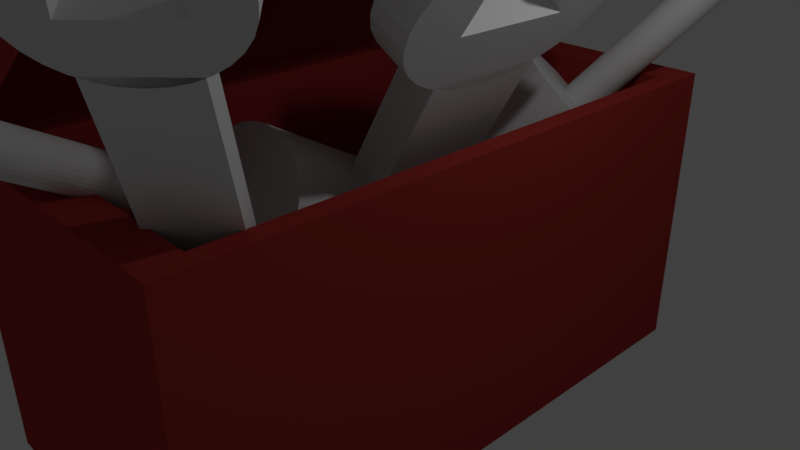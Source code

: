 # Source: repairkit.blend  (saved by Blender 2.79.0; exported with 4.5.12 LTS)
import bpy
from mathutils import Matrix  # noqa: F401  (used for matrix-valued properties, if any)

bpy.ops.wm.read_factory_settings(use_empty=True)
scene = bpy.context.scene
scene.name = 'Scene'

# ---- collections
col_collection_1 = bpy.data.collections.new('Collection 1'); scene.collection.children.link(col_collection_1)

# ---- materials (node trees are filled in below, after node groups)
mat_material_001 = bpy.data.materials.new('Material.001')
mat_material_001.alpha_threshold = 0.0
mat_material_001.use_transparent_shadow = False
mat_material_001.roughness = 0.5
mat_material_001.line_color = (0.0, 0.0, 0.0, 1.0)
mat_material_002 = bpy.data.materials.new('Material.002')
mat_material_002.alpha_threshold = 0.0
mat_material_002.use_transparent_shadow = False
mat_material_002.diffuse_color = (0.4, 0.04, 0.035, 1.0)
mat_material_002.roughness = 0.5
mat_material = bpy.data.materials.new('Material')
mat_material.alpha_threshold = 0.0
mat_material.use_transparent_shadow = False
mat_material.diffuse_color = (0.4, 0.04034, 0.03484, 1.0)
mat_material.roughness = 0.5
mat_material.line_color = (0.0, 0.0, 0.0, 1.0)

# ---- material node trees

# ---- world
world_world = bpy.data.worlds.new('World'); scene.world = world_world
world_world.color = (0.05088, 0.05088, 0.05088)
world_world.use_sun_shadow = False
world_world.sun_shadow_jitter_overblur = 0.0
world_world.cycles.sampling_method = 'MANUAL'

# ---- cameras
cam_camera = bpy.data.cameras.new('Camera')
cam_camera.clip_end = 100.0
cam_camera.lens = 35.0
cam_camera.sensor_width = 32.0
cam_camera.sensor_height = 18.0
cam_camera.ortho_scale = 7.314
cam_camera.dof.focus_distance = 0.0
cam_camera.dof.aperture_fstop = 128.0

# ---- lights
light_lamp = bpy.data.lights.new('Lamp', 'POINT')
light_lamp.transmission_factor = 0.0
light_lamp.cutoff_distance = 30.0
light_lamp.energy = 100.0
light_lamp.shadow_buffer_clip_start = 1.001
light_lamp.shadow_soft_size = 0.1
light_lamp.shadow_maximum_resolution = 0.006
light_lamp.use_absolute_resolution = True

# ---- meshes
me_cube_003 = bpy.data.meshes.new('Cube.003')
me_cube_003.from_pydata([(-1.0, -1.0, -1.0), (-1.0, -1.0, 1.0), (-1.0, 1.0, -1.0), (-1.0, 1.0, 1.0), (1.0, -1.0, -1.0), (1.0, -1.0, 1.0), (1.0, 1.0, -1.0), (1.0, 1.0, 1.0), (0.0, 1.111, -3.655), (0.0, 1.111, 0.3445), (1.561, 1.09, -3.655), (1.561, 1.09, 0.3445), (3.061, 1.027, -3.655), (3.061, 1.027, 0.3445), (4.445, 0.9239, -3.655), (4.445, 0.9239, 0.3445), (5.657, 0.7857, -3.655), (5.657, 0.7857, 0.3445), (6.652, 0.6173, -3.655), (6.652, 0.6173, 0.3445), (7.391, 0.4252, -3.655), (7.391, 0.4252, 0.3445), (7.846, 0.2168, -3.655), (7.846, 0.2168, 0.3445), (8.0, 8.389e-08, -3.655), (8.0, 8.389e-08, 0.3445), (7.846, -0.2168, -3.655), (7.846, -0.2168, 0.3445), (7.391, -0.4252, -3.655), (7.391, -0.4252, 0.3445), (6.652, -0.6173, -3.655), (6.652, -0.6173, 0.3445), (5.657, -0.7857, -3.655), (5.657, -0.7857, 0.3445), (4.445, -0.9239, -3.655), (4.445, -0.9239, 0.3445), (3.061, -1.027, -3.655), (3.061, -1.027, 0.3445), (1.561, -1.09, -3.655), (1.561, -1.09, 0.3445), (-2.607e-06, -1.111, -3.655), (-2.607e-06, -1.111, 0.3445), (-1.561, -1.09, -3.655), (-1.561, -1.09, 0.3445), (-3.061, -1.027, -3.655), (-3.061, -1.027, 0.3445), (-4.445, -0.9239, -3.655), (-4.445, -0.9239, 0.3445), (-5.657, -0.7857, -3.655), (-5.657, -0.7857, 0.3445), (-6.652, -0.6173, -3.655), (-6.652, -0.6173, 0.3445), (-7.391, -0.4252, -3.655), (-7.391, -0.4252, 0.3445), (-7.846, -0.2168, -3.655), (-7.846, -0.2168, 0.3445), (-8.0, 1.073e-06, -3.655), (-8.0, 1.073e-06, 0.3445), (-7.846, 0.2168, -3.655), (-7.846, 0.2168, 0.3445), (-7.391, 0.4252, -3.655), (-7.391, 0.4252, 0.3445), (-6.652, 0.6173, -3.655), (-6.652, 0.6173, 0.3445), (-5.657, 0.7857, -3.655), (-5.657, 0.7857, 0.3445), (-4.445, 0.9239, -3.655), (-4.445, 0.9239, 0.3445), (-3.061, 1.027, -3.655), (-3.061, 1.027, 0.3445), (-1.561, 1.09, -3.655), (-1.561, 1.09, 0.3445), (0.0, 4.444, -7.452), (0.0, 4.444, -3.452), (6.243, 4.359, -7.452), (6.243, 4.359, -3.452), (12.25, 4.106, -7.452), (12.25, 4.106, -3.452), (17.78, 3.695, -7.452), (17.78, 3.695, -3.452), (22.63, 3.143, -7.452), (22.63, 3.143, -3.452), (26.61, 2.469, -7.452), (26.61, 2.469, -3.452), (29.56, 1.701, -7.452), (29.56, 1.701, -3.452), (31.39, 0.8671, -7.452), (31.39, 0.8671, -3.452), (32.0, 3.355e-07, -7.452), (32.0, 3.355e-07, -3.452), (31.39, -0.8671, -7.452), (31.39, -0.8671, -3.452), (29.56, -1.701, -7.452), (29.56, -1.701, -3.452), (26.61, -2.469, -7.452), (26.61, -2.469, -3.452), (22.63, -3.143, -7.452), (22.63, -3.143, -3.452), (17.78, -3.695, -7.452), (17.78, -3.695, -3.452), (12.25, -4.106, -7.452), (12.25, -4.106, -3.452), (6.243, -4.359, -7.452), (6.243, -4.359, -3.452), (-1.043e-05, -4.444, -7.452), (-1.043e-05, -4.444, -3.452), (-6.243, -4.359, -7.452), (-6.243, -4.359, -3.452), (-12.25, -4.106, -7.452), (-12.25, -4.106, -3.452), (-17.78, -3.695, -7.452), (-17.78, -3.695, -3.452), (-22.63, -3.143, -7.452), (-22.63, -3.143, -3.452), (-26.61, -2.469, -7.452), (-26.61, -2.469, -3.452), (-29.56, -1.701, -7.452), (-29.56, -1.701, -3.452), (-31.39, -0.8671, -7.452), (-31.39, -0.8671, -3.452), (-32.0, 4.292e-06, -7.452), (-32.0, 4.292e-06, -3.452), (-31.39, 0.8671, -7.452), (-31.39, 0.8671, -3.452), (-29.56, 1.701, -7.452), (-29.56, 1.701, -3.452), (-26.61, 2.469, -7.452), (-26.61, 2.469, -3.452), (-22.63, 3.143, -7.452), (-22.63, 3.143, -3.452), (-17.78, 3.695, -7.452), (-17.78, 3.695, -3.452), (-12.25, 4.106, -7.452), (-12.25, 4.106, -3.452), (-6.243, 4.359, -7.452), (-6.243, 4.359, -3.452)], [], [(0, 1, 3, 2), (2, 3, 7, 6), (6, 7, 5, 4), (4, 5, 1, 0), (2, 6, 4, 0), (7, 3, 1, 5), (8, 9, 11, 10), (10, 11, 13, 12), (12, 13, 15, 14), (14, 15, 17, 16), (16, 17, 19, 18), (18, 19, 21, 20), (20, 21, 23, 22), (22, 23, 25, 24), (24, 25, 27, 26), (26, 27, 29, 28), (28, 29, 31, 30), (30, 31, 33, 32), (32, 33, 35, 34), (34, 35, 37, 36), (36, 37, 39, 38), (38, 39, 41, 40), (40, 41, 43, 42), (42, 43, 45, 44), (44, 45, 47, 46), (46, 47, 49, 48), (48, 49, 51, 50), (50, 51, 53, 52), (52, 53, 55, 54), (54, 55, 57, 56), (56, 57, 59, 58), (58, 59, 61, 60), (60, 61, 63, 62), (62, 63, 65, 64), (64, 65, 67, 66), (66, 67, 69, 68), (11, 9, 71, 69, 67, 65, 63, 61, 59, 57, 55, 53, 51, 49, 47, 45, 43, 41, 39, 37, 35, 33, 31, 29, 27, 25, 23, 21, 19, 17, 15, 13), (68, 69, 71, 70), (70, 71, 9, 8), (8, 10, 12, 14, 16, 18, 20, 22, 24, 26, 28, 30, 32, 34, 36, 38, 40, 42, 44, 46, 48, 50, 52, 54, 56, 58, 60, 62, 64, 66, 68, 70), (72, 73, 75, 74), (74, 75, 77, 76), (76, 77, 79, 78), (78, 79, 81, 80), (80, 81, 83, 82), (82, 83, 85, 84), (84, 85, 87, 86), (86, 87, 89, 88), (88, 89, 91, 90), (90, 91, 93, 92), (92, 93, 95, 94), (94, 95, 97, 96), (96, 97, 99, 98), (98, 99, 101, 100), (100, 101, 103, 102), (102, 103, 105, 104), (104, 105, 107, 106), (106, 107, 109, 108), (108, 109, 111, 110), (110, 111, 113, 112), (112, 113, 115, 114), (114, 115, 117, 116), (116, 117, 119, 118), (118, 119, 121, 120), (120, 121, 123, 122), (122, 123, 125, 124), (124, 125, 127, 126), (126, 127, 129, 128), (128, 129, 131, 130), (130, 131, 133, 132), (75, 73, 135, 133, 131, 129, 127, 125, 123, 121, 119, 117, 115, 113, 111, 109, 107, 105, 103, 101, 99, 97, 95, 93, 91, 89, 87, 85, 83, 81, 79, 77), (132, 133, 135, 134), (134, 135, 73, 72), (72, 74, 76, 78, 80, 82, 84, 86, 88, 90, 92, 94, 96, 98, 100, 102, 104, 106, 108, 110, 112, 114, 116, 118, 120, 122, 124, 126, 128, 130, 132, 134)])
me_cube_003.use_remesh_preserve_volume = False
me_cube_003.use_remesh_preserve_attributes = False
me_cube_003.use_mirror_vertex_groups = False
me_cube_003.update()
me_cylinder_001 = bpy.data.meshes.new('Cylinder.001')
me_cylinder_001.from_pydata([(0.0, 1.0, -1.0), (0.0, 1.0, 1.0), (0.1951, 0.9808, -1.0), (0.1951, 0.9808, 1.0), (0.3827, 0.9239, -1.0), (0.3827, 0.9239, 1.0), (0.5556, 0.8315, -1.0), (0.5556, 0.8315, 1.0), (0.7071, 0.7071, -1.0), (0.7071, 0.7071, 1.0), (0.8315, 0.5556, -1.0), (0.8315, 0.5556, 1.0), (0.9239, 0.3827, -1.0), (0.9239, 0.3827, 1.0), (0.9808, 0.1951, -1.0), (0.9808, 0.1951, 1.0), (1.0, 7.55e-08, -1.0), (1.0, 7.55e-08, 1.0), (0.9808, -0.1951, -1.0), (0.9808, -0.1951, 1.0), (0.9239, -0.3827, -1.0), (0.9239, -0.3827, 1.0), (0.8315, -0.5556, -1.0), (0.8315, -0.5556, 1.0), (0.7071, -0.7071, -1.0), (0.7071, -0.7071, 1.0), (0.5556, -0.8315, -1.0), (0.5556, -0.8315, 1.0), (0.3827, -0.9239, -1.0), (0.3827, -0.9239, 1.0), (0.1951, -0.9808, -1.0), (0.1951, -0.9808, 1.0), (-3.258e-07, -1.0, -1.0), (-3.258e-07, -1.0, 1.0), (-0.1951, -0.9808, -1.0), (-0.1951, -0.9808, 1.0), (-0.3827, -0.9239, -1.0), (-0.3827, -0.9239, 1.0), (-0.5556, -0.8315, -1.0), (-0.5556, -0.8315, 1.0), (-0.7071, -0.7071, -1.0), (-0.7071, -0.7071, 1.0), (-0.8315, -0.5556, -1.0), (-0.8315, -0.5556, 1.0), (-0.9239, -0.3827, -1.0), (-0.9239, -0.3827, 1.0), (0.2, -0.5, -1.0), (0.2, -0.5, 1.0), (0.2, 9.656e-07, -1.0), (0.2, 9.656e-07, 1.0), (0.2, 0.5, -1.0), (0.2, 0.5, 1.0), (-0.9239, 0.3827, -1.0), (-0.9239, 0.3827, 1.0), (-0.8315, 0.5556, -1.0), (-0.8315, 0.5556, 1.0), (-0.7071, 0.7071, -1.0), (-0.7071, 0.7071, 1.0), (-0.5556, 0.8315, -1.0), (-0.5556, 0.8315, 1.0), (-0.3827, 0.9239, -1.0), (-0.3827, 0.9239, 1.0), (-0.1951, 0.9808, -1.0), (-0.1951, 0.9808, 1.0), (6.039, 0.5, 1.0), (6.039, -0.5, 1.0), (6.039, -0.5, -1.0), (6.039, 0.5, -1.0), (0.8552, 0.5, 1.0), (0.8552, -0.5, 1.0), (0.8552, -0.5, -1.0), (0.8552, 0.5, -1.0)], [], [(0, 1, 3, 2), (2, 3, 5, 4), (4, 5, 7, 6), (6, 7, 9, 8), (8, 9, 11, 10), (10, 11, 13, 12), (12, 13, 15, 14), (14, 15, 17, 16), (16, 17, 19, 18), (18, 19, 21, 20), (20, 21, 23, 22), (22, 23, 25, 24), (24, 25, 27, 26), (26, 27, 29, 28), (28, 29, 31, 30), (30, 31, 33, 32), (32, 33, 35, 34), (34, 35, 37, 36), (36, 37, 39, 38), (38, 39, 41, 40), (40, 41, 43, 42), (42, 43, 45, 44), (44, 45, 47, 46), (46, 47, 49, 48), (48, 49, 51, 50), (50, 51, 53, 52), (52, 53, 55, 54), (54, 55, 57, 56), (56, 57, 59, 58), (58, 59, 61, 60), (3, 1, 63, 61, 59, 57, 55, 53, 51, 49, 47, 45, 43, 41, 39, 37, 35, 33, 31, 29, 27, 25, 23, 21, 19, 17, 15, 13, 11, 9, 7, 5), (60, 61, 63, 62), (62, 63, 1, 0), (0, 2, 4, 6, 8, 10, 12, 14, 16, 18, 20, 22, 24, 26, 28, 30, 32, 34, 36, 38, 40, 42, 44, 46, 48, 50, 52, 54, 56, 58, 60, 62), (64, 65, 66, 67), (68, 71, 70, 69), (64, 68, 69, 65), (65, 69, 70, 66), (66, 70, 71, 67), (68, 64, 67, 71)])
me_cylinder_001.materials.append(mat_material_001)
me_cylinder_001.use_remesh_preserve_volume = False
me_cylinder_001.use_remesh_preserve_attributes = False
me_cylinder_001.use_mirror_vertex_groups = False
me_cylinder_001.update()
me_cube_001 = bpy.data.meshes.new('Cube.001')
me_cube_001.from_pydata([(-1.0, -1.0, -1.0), (-0.75, -0.8, 1.0), (-1.0, 1.0, -1.0), (-0.75, 0.85, 1.0), (1.0, -1.0, -1.0), (0.75, -0.8, 1.0), (1.0, 1.0, -1.0), (0.75, 0.85, 1.0), (-1.0, 0.0, -1.0), (0.0, 1.0, -1.0), (1.0, 0.0, -1.0), (0.0, -1.0, -1.0), (-1.691e-08, 3.222e-08, 0.3681), (-1.0, -0.5, -1.0), (-0.5, 1.0, -1.0), (1.0, 0.5, -1.0), (0.5, -1.0, -1.0), (-1.0, 0.5, -1.0), (0.5, 1.0, -1.0), (1.0, -0.5, -1.0), (-0.5, -1.0, -1.0), (-1.691e-08, -0.4578, 0.3681), (-1.691e-08, 0.4578, 0.3681), (-0.4578, 3.222e-08, 0.3681), (0.4578, 3.222e-08, 0.3681), (0.4578, 0.4578, 0.3681), (-0.4578, 0.4578, 0.3681), (-0.4578, -0.4578, 0.3681), (0.4578, -0.4578, 0.3681), (-1.0, -0.75, -1.0), (-0.75, 1.0, -1.0), (1.0, 0.75, -1.0), (0.75, -1.0, -1.0), (-1.0, 0.25, -1.0), (0.25, 1.0, -1.0), (1.0, -0.25, -1.0), (-0.25, -1.0, -1.0), (-1.691e-08, -0.6868, 0.3681), (-1.691e-08, 0.2289, 0.3681), (-0.6868, 3.222e-08, 0.3681), (0.2289, 3.222e-08, 0.3681), (-1.0, -0.25, -1.0), (-0.25, 1.0, -1.0), (1.0, 0.25, -1.0), (0.25, -1.0, -1.0), (-1.0, 0.75, -1.0), (0.75, 1.0, -1.0), (1.0, -0.75, -1.0), (-0.75, -1.0, -1.0), (-1.691e-08, -0.2289, 0.3681), (-1.691e-08, 0.6868, 0.3681), (-0.2289, 3.222e-08, 0.3681), (0.6868, 3.222e-08, 0.3681), (0.4578, 0.2289, 0.3681), (0.4578, 0.6868, 0.3681), (0.2289, 0.4578, 0.3681), (0.6868, 0.4578, 0.3681), (-0.4578, 0.2289, 0.3681), (-0.4578, 0.6868, 0.3681), (-0.6868, 0.4578, 0.3681), (-0.2289, 0.4578, 0.3681), (-0.4578, -0.6868, 0.3681), (-0.4578, -0.2289, 0.3681), (-0.6868, -0.4578, 0.3681), (-0.2289, -0.4578, 0.3681), (0.4578, -0.6868, 0.3681), (0.4578, -0.2289, 0.3681), (0.2289, -0.4578, 0.3681), (0.6868, -0.4578, 0.3681), (0.6868, -0.2289, 0.3681), (0.2289, -0.2289, 0.3681), (0.2289, -0.6868, 0.3681), (-0.2289, -0.2289, 0.3681), (-0.6868, -0.2289, 0.3681), (-0.6868, -0.6868, 0.3681), (-0.2289, 0.6868, 0.3681), (-0.6868, 0.6868, 0.3681), (-0.6868, 0.2289, 0.3681), (0.6868, 0.6868, 0.3681), (0.2289, 0.6868, 0.3681), (0.2289, 0.2289, 0.3681), (0.6868, 0.2289, 0.3681), (-0.2289, 0.2289, 0.3681), (-0.2289, -0.6868, 0.3681), (0.6868, -0.6868, 0.3681), (-1.0, -0.875, -1.0), (-0.875, 1.0, -1.0), (1.0, 0.875, -1.0), (0.875, -1.0, -1.0), (-1.0, 0.125, -1.0), (0.125, 1.0, -1.0), (1.0, -0.125, -1.0), (-0.125, -1.0, -1.0), (-1.691e-08, -0.8012, 0.3681), (-1.691e-08, 0.1145, 0.3681), (-0.8012, 3.222e-08, 0.3681), (0.1145, 3.222e-08, 0.3681), (-1.0, -0.375, -1.0), (-0.375, 1.0, -1.0), (1.0, 0.375, -1.0), (0.375, -1.0, -1.0), (-1.0, 0.625, -1.0), (0.625, 1.0, -1.0), (1.0, -0.625, -1.0), (-0.625, -1.0, -1.0), (-1.691e-08, -0.3434, 0.3681), (-1.691e-08, 0.5723, 0.3681), (-0.3434, 3.222e-08, 0.3681), (0.5723, 3.222e-08, 0.3681), (0.4578, 0.1145, 0.3681), (0.4578, 0.5723, 0.3681), (0.1145, 0.4578, 0.3681), (0.5723, 0.4578, 0.3681), (-0.4578, 0.1145, 0.3681), (-0.4578, 0.5723, 0.3681), (-0.8012, 0.4578, 0.3681), (-0.3434, 0.4578, 0.3681), (-0.4578, -0.8012, 0.3681), (-0.4578, -0.3434, 0.3681), (-0.8012, -0.4578, 0.3681), (-0.3434, -0.4578, 0.3681), (0.4578, -0.8012, 0.3681), (0.4578, -0.3434, 0.3681), (0.1145, -0.4578, 0.3681), (0.5723, -0.4578, 0.3681), (-1.0, -0.625, -1.0), (-0.625, 1.0, -1.0), (1.0, 0.625, -1.0), (0.625, -1.0, -1.0), (-1.0, 0.375, -1.0), (0.375, 1.0, -1.0), (1.0, -0.375, -1.0), (-0.375, -1.0, -1.0), (-1.691e-08, -0.5723, 0.3681), (-1.691e-08, 0.3434, 0.3681), (-0.5723, 3.222e-08, 0.3681), (0.3434, 3.222e-08, 0.3681), (-1.0, -0.125, -1.0), (-0.125, 1.0, -1.0), (1.0, 0.125, -1.0), (0.125, -1.0, -1.0), (-1.0, 0.875, -1.0), (0.875, 1.0, -1.0), (1.0, -0.875, -1.0), (-0.875, -1.0, -1.0), (-1.691e-08, -0.1145, 0.3681), (-1.691e-08, 0.8012, 0.3681), (-0.1145, 3.222e-08, 0.3681), (0.8012, 3.222e-08, 0.3681), (0.4578, 0.3434, 0.3681), (0.4578, 0.8012, 0.3681), (0.3434, 0.4578, 0.3681), (0.8012, 0.4578, 0.3681), (-0.4578, 0.3434, 0.3681), (-0.4578, 0.8012, 0.3681), (-0.5723, 0.4578, 0.3681), (-0.1145, 0.4578, 0.3681), (-0.4578, -0.5723, 0.3681), (-0.4578, -0.1145, 0.3681), (-0.5723, -0.4578, 0.3681), (-0.1145, -0.4578, 0.3681), (0.4578, -0.5723, 0.3681), (0.4578, -0.1145, 0.3681), (0.3434, -0.4578, 0.3681), (0.8012, -0.4578, 0.3681), (0.6868, -0.3434, 0.3681), (0.6868, -0.1145, 0.3681), (0.5723, -0.2289, 0.3681), (0.8012, -0.2289, 0.3681), (0.2289, -0.3434, 0.3681), (0.2289, -0.1145, 0.3681), (0.1145, -0.2289, 0.3681), (0.3434, -0.2289, 0.3681), (0.2289, -0.8012, 0.3681), (0.2289, -0.5723, 0.3681), (0.1145, -0.6868, 0.3681), (0.3434, -0.6868, 0.3681), (-0.2289, -0.3434, 0.3681), (-0.2289, -0.1145, 0.3681), (-0.3434, -0.2289, 0.3681), (-0.1145, -0.2289, 0.3681), (-0.6868, -0.3434, 0.3681), (-0.6868, -0.1145, 0.3681), (-0.8012, -0.2289, 0.3681), (-0.5723, -0.2289, 0.3681), (-0.6868, -0.8012, 0.3681), (-0.6868, -0.5723, 0.3681), (-0.8012, -0.6868, 0.3681), (-0.5723, -0.6868, 0.3681), (-0.2289, 0.5723, 0.3681), (-0.2289, 0.8012, 0.3681), (-0.3434, 0.6868, 0.3681), (-0.1145, 0.6868, 0.3681), (-0.6868, 0.5723, 0.3681), (-0.6868, 0.8012, 0.3681), (-0.8012, 0.6868, 0.3681), (-0.5723, 0.6868, 0.3681), (-0.6868, 0.1145, 0.3681), (-0.6868, 0.3434, 0.3681), (-0.8012, 0.2289, 0.3681), (-0.5723, 0.2289, 0.3681), (0.6868, 0.5723, 0.3681), (0.6868, 0.8012, 0.3681), (0.5723, 0.6868, 0.3681), (0.8012, 0.6868, 0.3681), (0.2289, 0.5723, 0.3681), (0.2289, 0.8012, 0.3681), (0.1145, 0.6868, 0.3681), (0.3434, 0.6868, 0.3681), (0.2289, 0.1145, 0.3681), (0.2289, 0.3434, 0.3681), (0.1145, 0.2289, 0.3681), (0.3434, 0.2289, 0.3681), (0.6868, 0.1145, 0.3681), (0.6868, 0.3434, 0.3681), (0.5723, 0.2289, 0.3681), (0.8012, 0.2289, 0.3681), (-0.2289, 0.1145, 0.3681), (-0.2289, 0.3434, 0.3681), (-0.3434, 0.2289, 0.3681), (-0.1145, 0.2289, 0.3681), (-0.2289, -0.8012, 0.3681), (-0.2289, -0.5723, 0.3681), (-0.3434, -0.6868, 0.3681), (-0.1145, -0.6868, 0.3681), (0.6868, -0.8012, 0.3681), (0.6868, -0.5723, 0.3681), (0.5723, -0.6868, 0.3681), (0.8012, -0.6868, 0.3681), (0.8012, -0.5723, 0.3681), (0.5723, -0.5723, 0.3681), (0.5723, -0.8012, 0.3681), (-0.1145, -0.5723, 0.3681), (-0.3434, -0.5723, 0.3681), (-0.3434, -0.8012, 0.3681), (-0.1145, 0.3434, 0.3681), (-0.3434, 0.3434, 0.3681), (-0.3434, 0.1145, 0.3681), (0.8012, 0.3434, 0.3681), (0.5723, 0.3434, 0.3681), (0.5723, 0.1145, 0.3681), (0.3434, 0.3434, 0.3681), (0.1145, 0.3434, 0.3681), (0.1145, 0.1145, 0.3681), (0.3434, 0.8012, 0.3681), (0.1145, 0.8012, 0.3681), (0.1145, 0.5723, 0.3681), (0.8012, 0.8012, 0.3681), (0.5723, 0.8012, 0.3681), (0.5723, 0.5723, 0.3681), (-0.5723, 0.3434, 0.3681), (-0.8012, 0.3434, 0.3681), (-0.8012, 0.1145, 0.3681), (-0.5723, 0.8012, 0.3681), (-0.8012, 0.8012, 0.3681), (-0.8012, 0.5723, 0.3681), (-0.1145, 0.8012, 0.3681), (-0.3434, 0.8012, 0.3681), (-0.3434, 0.5723, 0.3681), (-0.5723, -0.5723, 0.3681), (-0.8012, -0.5723, 0.3681), (-0.8012, -0.8012, 0.3681), (-0.5723, -0.1145, 0.3681), (-0.8012, -0.1145, 0.3681), (-0.8012, -0.3434, 0.3681), (-0.1145, -0.1145, 0.3681), (-0.3434, -0.1145, 0.3681), (-0.3434, -0.3434, 0.3681), (0.3434, -0.5723, 0.3681), (0.1145, -0.5723, 0.3681), (0.1145, -0.8012, 0.3681), (0.3434, -0.1145, 0.3681), (0.1145, -0.1145, 0.3681), (0.1145, -0.3434, 0.3681), (0.8012, -0.1145, 0.3681), (0.5723, -0.1145, 0.3681), (0.5723, -0.3434, 0.3681), (0.8012, -0.3434, 0.3681), (0.3434, -0.3434, 0.3681), (0.3434, -0.8012, 0.3681), (-0.1145, -0.3434, 0.3681), (-0.5723, -0.3434, 0.3681), (-0.5723, -0.8012, 0.3681), (-0.1145, 0.5723, 0.3681), (-0.5723, 0.5723, 0.3681), (-0.5723, 0.1145, 0.3681), (0.8012, 0.5723, 0.3681), (0.3434, 0.5723, 0.3681), (0.3434, 0.1145, 0.3681), (0.8012, 0.1145, 0.3681), (-0.1145, 0.1145, 0.3681), (-0.1145, -0.8012, 0.3681), (0.8012, -0.8012, 0.3681)], [], [(0, 1, 3, 2, 141, 45, 101, 17, 129, 33, 89, 8, 137, 41, 97, 13, 125, 29, 85), (2, 3, 7, 6, 142, 46, 102, 18, 130, 34, 90, 9, 138, 42, 98, 14, 126, 30, 86), (6, 7, 5, 4, 143, 47, 103, 19, 131, 35, 91, 10, 139, 43, 99, 15, 127, 31, 87), (4, 5, 1, 0, 144, 48, 104, 20, 132, 36, 92, 11, 140, 44, 100, 16, 128, 32, 88), (292, 143, 4, 88), (7, 3, 1, 5), (291, 93, 11, 92), (290, 94, 12, 147), (289, 139, 10, 148), (288, 109, 24, 136), (287, 110, 25, 151), (286, 127, 15, 152), (285, 113, 23, 135), (284, 114, 26, 155), (283, 106, 22, 156), (282, 117, 20, 104), (281, 118, 27, 159), (280, 105, 21, 160), (279, 121, 16, 100), (278, 122, 28, 163), (277, 131, 19, 164), (276, 165, 68, 124), (275, 166, 69, 167), (274, 91, 35, 168), (273, 169, 67, 123), (272, 170, 70, 171), (271, 162, 66, 172), (270, 173, 44, 140), (269, 174, 71, 175), (268, 161, 65, 176), (267, 177, 64, 120), (266, 178, 72, 179), (265, 145, 49, 180), (264, 181, 63, 119), (263, 182, 73, 183), (262, 158, 62, 184), (261, 185, 48, 144), (260, 186, 74, 187), (259, 157, 61, 188), (258, 189, 60, 116), (257, 190, 75, 191), (256, 146, 50, 192), (255, 193, 59, 115), (254, 194, 76, 195), (253, 154, 58, 196), (252, 197, 39, 95), (251, 198, 77, 199), (250, 153, 57, 200), (249, 201, 56, 112), (248, 202, 78, 203), (247, 87, 31, 204), (246, 205, 55, 111), (245, 206, 79, 207), (244, 150, 54, 208), (243, 209, 40, 96), (242, 210, 80, 211), (241, 149, 53, 212), (240, 213, 52, 108), (239, 214, 81, 215), (238, 99, 43, 216), (237, 217, 51, 107), (236, 218, 82, 219), (235, 134, 38, 220), (234, 221, 36, 132), (233, 222, 83, 223), (232, 133, 37, 224), (231, 225, 32, 128), (230, 226, 84, 227), (229, 103, 47, 228), (226, 229, 228, 84), (68, 164, 229, 226), (164, 19, 103, 229), (161, 230, 227, 65), (28, 124, 230, 161), (124, 68, 226, 230), (121, 231, 128, 16), (65, 227, 231, 121), (227, 84, 225, 231), (222, 232, 224, 83), (64, 160, 232, 222), (160, 21, 133, 232), (157, 233, 223, 61), (27, 120, 233, 157), (120, 64, 222, 233), (117, 234, 132, 20), (61, 223, 234, 117), (223, 83, 221, 234), (218, 235, 220, 82), (60, 156, 235, 218), (156, 22, 134, 235), (153, 236, 219, 57), (26, 116, 236, 153), (116, 60, 218, 236), (113, 237, 107, 23), (57, 219, 237, 113), (219, 82, 217, 237), (214, 238, 216, 81), (56, 152, 238, 214), (152, 15, 99, 238), (149, 239, 215, 53), (25, 112, 239, 149), (112, 56, 214, 239), (109, 240, 108, 24), (53, 215, 240, 109), (215, 81, 213, 240), (210, 241, 212, 80), (55, 151, 241, 210), (151, 25, 149, 241), (134, 242, 211, 38), (22, 111, 242, 134), (111, 55, 210, 242), (94, 243, 96, 12), (38, 211, 243, 94), (211, 80, 209, 243), (206, 244, 208, 79), (34, 130, 244, 206), (130, 18, 150, 244), (146, 245, 207, 50), (9, 90, 245, 146), (90, 34, 206, 245), (106, 246, 111, 22), (50, 207, 246, 106), (207, 79, 205, 246), (202, 247, 204, 78), (46, 142, 247, 202), (142, 6, 87, 247), (150, 248, 203, 54), (18, 102, 248, 150), (102, 46, 202, 248), (110, 249, 112, 25), (54, 203, 249, 110), (203, 78, 201, 249), (198, 250, 200, 77), (59, 155, 250, 198), (155, 26, 153, 250), (129, 251, 199, 33), (17, 115, 251, 129), (115, 59, 198, 251), (89, 252, 95, 8), (33, 199, 252, 89), (199, 77, 197, 252), (194, 253, 196, 76), (30, 126, 253, 194), (126, 14, 154, 253), (141, 254, 195, 45), (2, 86, 254, 141), (86, 30, 194, 254), (101, 255, 115, 17), (45, 195, 255, 101), (195, 76, 193, 255), (190, 256, 192, 75), (42, 138, 256, 190), (138, 9, 146, 256), (154, 257, 191, 58), (14, 98, 257, 154), (98, 42, 190, 257), (114, 258, 116, 26), (58, 191, 258, 114), (191, 75, 189, 258), (186, 259, 188, 74), (63, 159, 259, 186), (159, 27, 157, 259), (125, 260, 187, 29), (13, 119, 260, 125), (119, 63, 186, 260), (85, 261, 144, 0), (29, 187, 261, 85), (187, 74, 185, 261), (182, 262, 184, 73), (39, 135, 262, 182), (135, 23, 158, 262), (137, 263, 183, 41), (8, 95, 263, 137), (95, 39, 182, 263), (97, 264, 119, 13), (41, 183, 264, 97), (183, 73, 181, 264), (178, 265, 180, 72), (51, 147, 265, 178), (147, 12, 145, 265), (158, 266, 179, 62), (23, 107, 266, 158), (107, 51, 178, 266), (118, 267, 120, 27), (62, 179, 267, 118), (179, 72, 177, 267), (174, 268, 176, 71), (67, 163, 268, 174), (163, 28, 161, 268), (133, 269, 175, 37), (21, 123, 269, 133), (123, 67, 174, 269), (93, 270, 140, 11), (37, 175, 270, 93), (175, 71, 173, 270), (170, 271, 172, 70), (40, 136, 271, 170), (136, 24, 162, 271), (145, 272, 171, 49), (12, 96, 272, 145), (96, 40, 170, 272), (105, 273, 123, 21), (49, 171, 273, 105), (171, 70, 169, 273), (166, 274, 168, 69), (52, 148, 274, 166), (148, 10, 91, 274), (162, 275, 167, 66), (24, 108, 275, 162), (108, 52, 166, 275), (122, 276, 124, 28), (66, 167, 276, 122), (167, 69, 165, 276), (165, 277, 164, 68), (69, 168, 277, 165), (168, 35, 131, 277), (169, 278, 163, 67), (70, 172, 278, 169), (172, 66, 122, 278), (173, 279, 100, 44), (71, 176, 279, 173), (176, 65, 121, 279), (177, 280, 160, 64), (72, 180, 280, 177), (180, 49, 105, 280), (181, 281, 159, 63), (73, 184, 281, 181), (184, 62, 118, 281), (185, 282, 104, 48), (74, 188, 282, 185), (188, 61, 117, 282), (189, 283, 156, 60), (75, 192, 283, 189), (192, 50, 106, 283), (193, 284, 155, 59), (76, 196, 284, 193), (196, 58, 114, 284), (197, 285, 135, 39), (77, 200, 285, 197), (200, 57, 113, 285), (201, 286, 152, 56), (78, 204, 286, 201), (204, 31, 127, 286), (205, 287, 151, 55), (79, 208, 287, 205), (208, 54, 110, 287), (209, 288, 136, 40), (80, 212, 288, 209), (212, 53, 109, 288), (213, 289, 148, 52), (81, 216, 289, 213), (216, 43, 139, 289), (217, 290, 147, 51), (82, 220, 290, 217), (220, 38, 94, 290), (221, 291, 92, 36), (83, 224, 291, 221), (224, 37, 93, 291), (225, 292, 88, 32), (84, 228, 292, 225), (228, 47, 143, 292)])
me_cube_001.materials.append(mat_material_002)
me_cube_001.use_remesh_preserve_volume = False
me_cube_001.use_remesh_preserve_attributes = False
me_cube_001.use_mirror_vertex_groups = False
me_cube_001.update()
me_cube = bpy.data.meshes.new('Cube')
me_cube.from_pydata([(1.0, 1.0, -1.0), (1.0, -1.0, -1.0), (-1.0, -1.0, -1.0), (-1.0, 1.0, -1.0), (1.0, 1.0, 1.0), (1.0, -1.0, 1.0), (-1.0, -1.0, 1.0), (-1.0, 1.0, 1.0), (1.0, -5.364e-07, 1.0), (2.384e-07, 1.0, 1.0), (-5.364e-07, -1.0, 1.0), (-1.0, 1.788e-07, 1.0), (1.0, -0.5, 1.0), (-0.5, 1.0, 1.0), (-0.5, -1.0, 1.0), (-1.0, 0.5, 1.0), (1.0, 0.5, 1.0), (0.5, 1.0, 1.0), (0.5, -1.0, 1.0), (-1.0, -0.5, 1.0), (1.0, -0.75, 1.0), (-0.75, 1.0, 1.0), (-0.75, -1.0, 1.0), (-1.0, 0.75, 1.0), (1.0, 0.25, 1.0), (0.25, 1.0, 1.0), (0.25, -1.0, 1.0), (-1.0, -0.25, 1.0), (1.0, -0.25, 1.0), (-0.25, 1.0, 1.0), (-0.25, -1.0, 1.0), (-1.0, 0.25, 1.0), (1.0, 0.75, 1.0), (0.75, 1.0, 1.0), (0.75, -1.0, 1.0), (-1.0, -0.75, 1.0), (1.0, -0.875, 1.0), (-0.875, 1.0, 1.0), (-0.875, -1.0, 1.0), (-1.0, 0.875, 1.0), (1.0, 0.125, 1.0), (0.125, 1.0, 1.0), (0.125, -1.0, 1.0), (-1.0, -0.125, 1.0), (-4.88e-07, -0.875, 1.0), (0.875, -4.917e-07, 1.0), (1.0, -0.375, 1.0), (-0.375, 1.0, 1.0), (-0.375, -1.0, 1.0), (-1.0, 0.375, 1.0), (1.0, 0.625, 1.0), (0.625, 1.0, 1.0), (0.625, -1.0, 1.0), (-1.0, -0.625, 1.0), (0.875, 0.5, 1.0), (0.5, -0.875, 1.0), (0.875, -0.5, 1.0), (-0.5, -0.875, 1.0), (1.0, -0.625, 1.0), (-0.625, 1.0, 1.0), (-0.625, -1.0, 1.0), (-1.0, 0.625, 1.0), (1.0, 0.375, 1.0), (0.375, 1.0, 1.0), (0.375, -1.0, 1.0), (-1.0, -0.375, 1.0), (1.0, -0.125, 1.0), (-0.125, 1.0, 1.0), (-0.125, -1.0, 1.0), (-1.0, 0.125, 1.0), (1.0, 0.875, 1.0), (0.875, 1.0, 1.0), (0.875, -1.0, 1.0), (-1.0, -0.875, 1.0), (1.9e-07, 0.875, 1.0), (-0.875, 1.341e-07, 1.0), (-0.5, 0.875, 1.0), (-0.875, 0.5, 1.0), (0.5, 0.875, 1.0), (-0.875, -0.5, 1.0), (-0.875, -0.25, 1.0), (-0.25, -0.875, 1.0), (0.875, -0.25, 1.0), (0.75, -0.875, 1.0), (0.875, -0.75, 1.0), (0.25, 0.875, 1.0), (0.75, 0.875, 1.0), (0.875, 0.75, 1.0), (0.875, 0.25, 1.0), (-0.75, 0.875, 1.0), (-0.875, 0.75, 1.0), (-0.25, 0.875, 1.0), (-0.875, 0.25, 1.0), (0.25, -0.875, 1.0), (-0.75, -0.875, 1.0), (-0.875, -0.75, 1.0), (-0.875, -0.625, 1.0), (-0.625, -0.875, 1.0), (0.375, -0.875, 1.0), (-0.875, 0.375, 1.0), (-0.375, 0.875, 1.0), (-0.125, 0.875, 1.0), (-0.875, 0.875, 1.0), (-0.625, 0.875, 1.0), (0.875, 0.375, 1.0), (0.875, 0.125, 1.0), (0.625, 0.875, 1.0), (0.875, 0.875, 1.0), (0.875, 0.625, 1.0), (0.125, 0.875, 1.0), (0.375, 0.875, 1.0), (0.875, -0.625, 1.0), (0.875, -0.875, 1.0), (0.875, -0.125, 1.0), (0.875, -0.375, 1.0), (-0.125, -0.875, 1.0), (-0.875, -0.125, 1.0), (-0.875, -0.375, 1.0), (-0.375, -0.875, 1.0), (0.625, -0.875, 1.0), (-0.875, 0.625, 1.0), (-0.875, 0.125, 1.0), (0.125, -0.875, 1.0), (-0.875, -0.875, 1.0), (-1.006e-07, 0.125, -0.6241), (-1.49e-07, -1.788e-07, -0.6241), (-0.125, -1.341e-07, -0.6241), (-2.943e-07, -0.375, -0.6241), (-3.427e-07, -0.5, -0.6241), (9.313e-08, 0.625, -0.6241), (4.47e-08, 0.5, -0.6241), (0.375, -3.129e-07, -0.6241), (0.5, -3.576e-07, -0.6241), (-0.625, 4.47e-08, -0.6241), (-0.5, 0.0, -0.6241), (-0.5, 0.125, -0.6241), (-0.5, 0.625, -0.6241), (-0.5, 0.5, -0.6241), (-0.125, 0.5, -0.6241), (-0.625, 0.5, -0.6241), (0.5, 0.125, -0.6241), (0.5, 0.625, -0.6241), (0.5, 0.5, -0.6241), (0.375, 0.5, -0.6241), (0.5, -0.375, -0.6241), (0.5, -0.5, -0.6241), (0.375, -0.5, -0.6241), (-0.5, -0.375, -0.6241), (-0.5, -0.5, -0.6241), (-0.125, -0.5, -0.6241), (-0.625, -0.5, -0.6241), (-3.912e-07, -0.625, -0.6241), (-4.396e-07, -0.75, -0.6241), (-3.725e-09, 0.375, -0.6241), (-5.215e-08, 0.25, -0.6241), (0.625, -4.023e-07, -0.6241), (0.75, -4.47e-07, -0.6241), (-0.375, -4.47e-08, -0.6241), (-0.25, -8.941e-08, -0.6241), (-1.974e-07, -0.125, -0.6241), (-2.459e-07, -0.25, -0.6241), (1.9e-07, 0.875, -0.6241), (1.416e-07, 0.75, -0.6241), (0.125, -2.235e-07, -0.6241), (0.25, -2.682e-07, -0.6241), (-0.875, 1.341e-07, -0.6241), (-0.75, 8.941e-08, -0.6241), (-0.5, 0.375, -0.6241), (-0.5, 0.25, -0.6241), (-0.5, 0.875, -0.6241), (-0.5, 0.75, -0.6241), (-0.375, 0.5, -0.6241), (-0.25, 0.5, -0.6241), (-0.875, 0.5, -0.6241), (-0.75, 0.5, -0.6241), (0.5, 0.375, -0.6241), (0.5, 0.25, -0.6241), (0.5, 0.875, -0.6241), (0.5, 0.75, -0.6241), (0.625, 0.5, -0.6241), (0.75, 0.5, -0.6241), (0.125, 0.5, -0.6241), (0.25, 0.5, -0.6241), (0.5, -0.625, -0.6241), (0.5, -0.75, -0.6241), (0.5, -0.125, -0.6241), (0.5, -0.25, -0.6241), (0.625, -0.5, -0.6241), (0.75, -0.5, -0.6241), (0.125, -0.5, -0.6241), (0.25, -0.5, -0.6241), (-0.5, -0.625, -0.6241), (-0.5, -0.75, -0.6241), (-0.5, -0.125, -0.6241), (-0.5, -0.25, -0.6241), (-0.375, -0.5, -0.6241), (-0.25, -0.5, -0.6241), (-0.875, -0.5, -0.6241), (-0.75, -0.5, -0.6241), (-0.75, -0.375, -0.6241), (-0.75, -0.125, -0.6241), (-0.75, -0.25, -0.6241), (-0.625, -0.25, -0.6241), (-0.875, -0.25, -0.6241), (-0.25, -0.375, -0.6241), (-0.25, -0.125, -0.6241), (-0.25, -0.25, -0.6241), (-0.125, -0.25, -0.6241), (-0.375, -0.25, -0.6241), (-0.25, -0.625, -0.6241), (-0.25, -0.75, -0.6241), (-0.125, -0.75, -0.6241), (-0.375, -0.75, -0.6241), (0.25, -0.375, -0.6241), (0.25, -0.125, -0.6241), (0.25, -0.25, -0.6241), (0.375, -0.25, -0.6241), (0.125, -0.25, -0.6241), (0.75, -0.375, -0.6241), (0.75, -0.125, -0.6241), (0.75, -0.25, -0.6241), (0.625, -0.25, -0.6241), (0.75, -0.625, -0.6241), (0.75, -0.75, -0.6241), (0.625, -0.75, -0.6241), (0.25, 0.625, -0.6241), (0.25, 0.875, -0.6241), (0.25, 0.75, -0.6241), (0.375, 0.75, -0.6241), (0.125, 0.75, -0.6241), (0.75, 0.625, -0.6241), (0.75, 0.875, -0.6241), (0.75, 0.75, -0.6241), (0.625, 0.75, -0.6241), (0.75, 0.125, -0.6241), (0.75, 0.375, -0.6241), (0.75, 0.25, -0.6241), (0.625, 0.25, -0.6241), (-0.75, 0.625, -0.6241), (-0.75, 0.875, -0.6241), (-0.75, 0.75, -0.6241), (-0.625, 0.75, -0.6241), (-0.875, 0.75, -0.6241), (-0.25, 0.625, -0.6241), (-0.25, 0.875, -0.6241), (-0.25, 0.75, -0.6241), (-0.125, 0.75, -0.6241), (-0.375, 0.75, -0.6241), (-0.25, 0.125, -0.6241), (-0.25, 0.375, -0.6241), (-0.25, 0.25, -0.6241), (-0.125, 0.25, -0.6241), (-0.375, 0.25, -0.6241), (-0.75, 0.125, -0.6241), (-0.75, 0.375, -0.6241), (-0.75, 0.25, -0.6241), (-0.625, 0.25, -0.6241), (-0.875, 0.25, -0.6241), (0.25, 0.125, -0.6241), (0.25, 0.375, -0.6241), (0.25, 0.25, -0.6241), (0.375, 0.25, -0.6241), (0.125, 0.25, -0.6241), (0.25, -0.625, -0.6241), (0.25, -0.75, -0.6241), (0.375, -0.75, -0.6241), (0.125, -0.75, -0.6241), (-0.75, -0.625, -0.6241), (-0.75, -0.75, -0.6241), (-0.625, -0.75, -0.6241), (-0.875, -0.75, -0.6241), (-4.88e-07, -0.875, -0.6241), (0.875, -4.917e-07, -0.6241), (0.875, 0.5, -0.6241), (0.5, -0.875, -0.6241), (0.875, -0.5, -0.6241), (-0.5, -0.875, -0.6241), (-0.25, -0.875, -0.6241), (0.875, -0.25, -0.6241), (0.75, -0.875, -0.6241), (0.875, -0.75, -0.6241), (0.875, 0.75, -0.6241), (0.875, 0.25, -0.6241), (0.25, -0.875, -0.6241), (-0.75, -0.875, -0.6241), (-0.875, -0.625, -0.6241), (-0.625, -0.625, -0.6241), (-0.625, -0.875, -0.6241), (0.125, -0.625, -0.6241), (0.375, -0.625, -0.6241), (0.375, -0.875, -0.6241), (0.125, 0.375, -0.6241), (0.375, 0.375, -0.6241), (0.375, 0.125, -0.6241), (-0.875, 0.375, -0.6241), (-0.625, 0.375, -0.6241), (-0.625, 0.125, -0.6241), (-0.375, 0.375, -0.6241), (-0.125, 0.375, -0.6241), (-0.125, 0.125, -0.6241), (-0.375, 0.875, -0.6241), (-0.125, 0.875, -0.6241), (-0.125, 0.625, -0.6241), (-0.875, 0.875, -0.6241), (-0.625, 0.875, -0.6241), (-0.625, 0.625, -0.6241), (0.625, 0.375, -0.6241), (0.875, 0.375, -0.6241), (0.875, 0.125, -0.6241), (0.625, 0.875, -0.6241), (0.875, 0.875, -0.6241), (0.875, 0.625, -0.6241), (0.125, 0.875, -0.6241), (0.375, 0.875, -0.6241), (0.375, 0.625, -0.6241), (0.625, -0.625, -0.6241), (0.875, -0.625, -0.6241), (0.875, -0.875, -0.6241), (0.625, -0.125, -0.6241), (0.875, -0.125, -0.6241), (0.875, -0.375, -0.6241), (0.125, -0.125, -0.6241), (0.375, -0.125, -0.6241), (0.375, -0.375, -0.6241), (-0.375, -0.625, -0.6241), (-0.125, -0.625, -0.6241), (-0.125, -0.875, -0.6241), (-0.375, -0.125, -0.6241), (-0.125, -0.125, -0.6241), (-0.125, -0.375, -0.6241), (-0.875, -0.125, -0.6241), (-0.625, -0.125, -0.6241), (-0.625, -0.375, -0.6241), (-0.875, -0.375, -0.6241), (-0.375, -0.375, -0.6241), (-0.375, -0.875, -0.6241), (0.125, -0.375, -0.6241), (0.625, -0.375, -0.6241), (0.625, -0.875, -0.6241), (0.125, 0.625, -0.6241), (0.625, 0.625, -0.6241), (0.625, 0.125, -0.6241), (-0.875, 0.625, -0.6241), (-0.375, 0.625, -0.6241), (-0.375, 0.125, -0.6241), (-0.875, 0.125, -0.6241), (0.125, 0.125, -0.6241), (0.125, -0.875, -0.6241), (-0.875, -0.875, -0.6241)], [], [(0, 1, 2, 3), (123, 73, 6, 38), (0, 4, 70, 32, 50, 16, 62, 24, 40, 8, 66, 28, 46, 12, 58, 20, 36, 5, 1), (1, 5, 72, 34, 52, 18, 64, 26, 42, 10, 68, 30, 48, 14, 60, 22, 38, 6, 2), (2, 6, 73, 35, 53, 19, 65, 27, 43, 11, 69, 31, 49, 15, 61, 23, 39, 7, 3), (4, 0, 3, 7, 37, 21, 59, 13, 47, 29, 67, 9, 41, 25, 63, 17, 51, 33, 71), (122, 44, 10, 42), (121, 69, 11, 75), (120, 61, 15, 77), (119, 55, 18, 52), (118, 57, 14, 48), (117, 65, 19, 79), (116, 43, 27, 80), (115, 81, 30, 68), (112, 83, 34, 72), (102, 39, 23, 90), (99, 49, 31, 92), (98, 93, 26, 64), (97, 94, 22, 60), (96, 53, 35, 95), (79, 19, 53, 96), (57, 97, 60, 14), (55, 98, 64, 18), (77, 15, 49, 99), (29, 47, 100, 91), (47, 13, 76, 100), (9, 67, 101, 74), (67, 29, 91, 101), (21, 37, 102, 89), (37, 7, 39, 102), (13, 59, 103, 76), (59, 21, 89, 103), (62, 104, 88, 24), (16, 54, 104, 62), (40, 105, 45, 8), (24, 88, 105, 40), (33, 51, 106, 86), (51, 17, 78, 106), (70, 107, 87, 32), (4, 71, 107, 70), (71, 33, 86, 107), (50, 108, 54, 16), (32, 87, 108, 50), (25, 41, 109, 85), (41, 9, 74, 109), (17, 63, 110, 78), (63, 25, 85, 110), (58, 111, 84, 20), (12, 56, 111, 58), (36, 112, 72, 5), (20, 84, 112, 36), (66, 113, 82, 28), (8, 45, 113, 66), (46, 114, 56, 12), (28, 82, 114, 46), (44, 115, 68, 10), (98, 55, 274, 290), (89, 102, 303, 239), (87, 107, 310, 281), (106, 78, 177, 309), (111, 56, 275, 316), (57, 118, 335, 276), (102, 90, 242, 303), (90, 120, 342, 242), (86, 106, 309, 231), (84, 111, 316, 280), (75, 11, 43, 116), (118, 81, 277, 335), (120, 77, 173, 342), (123, 94, 284, 348), (95, 123, 348, 270), (44, 122, 347, 271), (101, 91, 244, 301), (105, 88, 282, 308), (122, 93, 283, 347), (80, 27, 65, 117), (74, 101, 301, 161), (45, 105, 308, 272), (94, 97, 287, 284), (81, 118, 48, 30), (77, 99, 294, 173), (100, 76, 169, 300), (104, 54, 273, 307), (110, 85, 226, 313), (114, 82, 278, 320), (97, 57, 276, 287), (81, 115, 326, 277), (99, 92, 257, 294), (83, 119, 52, 34), (91, 100, 300, 244), (80, 117, 333, 203), (88, 104, 307, 282), (78, 110, 313, 177), (56, 114, 320, 275), (115, 44, 271, 326), (117, 79, 197, 333), (109, 74, 161, 312), (113, 45, 272, 319), (55, 119, 338, 274), (85, 109, 312, 226), (92, 121, 345, 257), (82, 113, 319, 278), (90, 23, 61, 120), (119, 83, 279, 338), (121, 75, 165, 345), (79, 96, 285, 197), (103, 89, 239, 304), (108, 87, 281, 311), (83, 112, 317, 279), (96, 95, 270, 285), (76, 103, 304, 169), (92, 31, 69, 121), (54, 108, 311, 273), (107, 86, 231, 310), (112, 84, 280, 317), (93, 122, 42, 26), (75, 116, 330, 165), (93, 98, 290, 283), (94, 123, 38, 22), (116, 80, 203, 330), (95, 35, 73, 123), (346, 124, 125, 163), (344, 135, 134, 157), (343, 136, 137, 171), (341, 140, 132, 155), (340, 141, 142, 179), (339, 129, 130, 181), (337, 144, 145, 187), (336, 127, 128, 189), (334, 147, 148, 195), (332, 199, 198, 150), (331, 200, 201, 202), (329, 204, 196, 149), (328, 205, 206, 207), (327, 193, 194, 208), (325, 209, 210, 211), (324, 191, 192, 212), (323, 213, 190, 146), (322, 214, 215, 216), (321, 159, 160, 217), (320, 218, 188, 275), (319, 219, 220, 278), (318, 185, 186, 221), (316, 222, 223, 280), (315, 183, 184, 224), (314, 225, 182, 143), (313, 226, 227, 228), (312, 161, 162, 229), (311, 230, 180, 273), (310, 231, 232, 281), (309, 177, 178, 233), (308, 234, 156, 272), (307, 235, 236, 282), (306, 175, 176, 237), (305, 238, 174, 139), (304, 239, 240, 241), (302, 243, 172, 138), (301, 244, 245, 246), (300, 169, 170, 247), (299, 248, 158, 126), (298, 249, 250, 251), (297, 167, 168, 252), (296, 253, 166, 133), (295, 254, 255, 256), (293, 258, 164, 131), (292, 259, 260, 261), (291, 153, 154, 262), (289, 263, 264, 265), (288, 151, 152, 266), (286, 267, 268, 269), (267, 285, 270, 268), (198, 197, 285, 267), (191, 286, 269, 192), (148, 150, 286, 191), (150, 198, 267, 286), (192, 269, 287, 276), (269, 268, 284, 287), (263, 288, 266, 264), (190, 189, 288, 263), (189, 128, 151, 288), (183, 289, 265, 184), (145, 146, 289, 183), (146, 190, 263, 289), (184, 265, 290, 274), (265, 264, 283, 290), (259, 291, 262, 260), (182, 181, 291, 259), (181, 130, 153, 291), (175, 292, 261, 176), (142, 143, 292, 175), (143, 182, 259, 292), (140, 293, 131, 132), (176, 261, 293, 140), (261, 260, 258, 293), (254, 294, 257, 255), (174, 173, 294, 254), (167, 295, 256, 168), (137, 139, 295, 167), (139, 174, 254, 295), (135, 296, 133, 134), (168, 256, 296, 135), (256, 255, 253, 296), (249, 297, 252, 250), (172, 171, 297, 249), (171, 137, 167, 297), (153, 298, 251, 154), (130, 138, 298, 153), (138, 172, 249, 298), (124, 299, 126, 125), (154, 251, 299, 124), (251, 250, 248, 299), (244, 300, 247, 245), (161, 301, 246, 162), (129, 302, 138, 130), (162, 246, 302, 129), (246, 245, 243, 302), (239, 303, 242, 240), (169, 304, 241, 170), (136, 305, 139, 137), (170, 241, 305, 136), (241, 240, 238, 305), (235, 306, 237, 236), (180, 179, 306, 235), (179, 142, 175, 306), (273, 180, 235, 307), (282, 236, 234, 308), (231, 309, 233, 232), (281, 232, 230, 311), (226, 312, 229, 227), (177, 313, 228, 178), (141, 314, 143, 142), (178, 228, 314, 141), (228, 227, 225, 314), (222, 315, 224, 223), (188, 187, 315, 222), (187, 145, 183, 315), (275, 188, 222, 316), (280, 223, 279, 317), (219, 318, 221, 220), (156, 155, 318, 219), (155, 132, 185, 318), (272, 156, 219, 319), (278, 220, 218, 320), (214, 321, 217, 215), (164, 163, 321, 214), (163, 125, 159, 321), (185, 322, 216, 186), (132, 131, 322, 185), (131, 164, 214, 322), (144, 323, 146, 145), (186, 216, 323, 144), (216, 215, 213, 323), (209, 324, 212, 210), (196, 195, 324, 209), (195, 148, 191, 324), (151, 325, 211, 152), (128, 149, 325, 151), (149, 196, 209, 325), (152, 211, 326, 271), (211, 210, 277, 326), (205, 327, 208, 206), (158, 157, 327, 205), (157, 134, 193, 327), (159, 328, 207, 160), (125, 126, 328, 159), (126, 158, 205, 328), (127, 329, 149, 128), (160, 207, 329, 127), (207, 206, 204, 329), (200, 330, 203, 201), (166, 165, 330, 200), (193, 331, 202, 194), (134, 133, 331, 193), (133, 166, 200, 331), (147, 332, 150, 148), (194, 202, 332, 147), (202, 201, 199, 332), (199, 333, 197, 198), (201, 203, 333, 199), (204, 334, 195, 196), (206, 208, 334, 204), (208, 194, 147, 334), (210, 212, 335, 277), (212, 192, 276, 335), (213, 336, 189, 190), (215, 217, 336, 213), (217, 160, 127, 336), (218, 337, 187, 188), (220, 221, 337, 218), (221, 186, 144, 337), (223, 224, 338, 279), (224, 184, 274, 338), (225, 339, 181, 182), (227, 229, 339, 225), (229, 162, 129, 339), (230, 340, 179, 180), (232, 233, 340, 230), (233, 178, 141, 340), (234, 341, 155, 156), (236, 237, 341, 234), (237, 176, 140, 341), (238, 342, 173, 174), (240, 242, 342, 238), (243, 343, 171, 172), (245, 247, 343, 243), (247, 170, 136, 343), (248, 344, 157, 158), (250, 252, 344, 248), (252, 168, 135, 344), (253, 345, 165, 166), (255, 257, 345, 253), (258, 346, 163, 164), (260, 262, 346, 258), (262, 154, 124, 346), (264, 266, 347, 283), (266, 152, 271, 347), (268, 270, 348, 284)])
me_cube.materials.append(mat_material)
me_cube.use_remesh_preserve_volume = False
me_cube.use_remesh_preserve_attributes = False
me_cube.use_mirror_vertex_groups = False
me_cube.update()
me_cylinder = bpy.data.meshes.new('Cylinder')
me_cylinder.from_pydata([(0.0, 1.0, -1.0), (0.0, 1.0, 1.0), (0.1951, 0.9808, -1.0), (0.1951, 0.9808, 1.0), (0.3827, 0.9239, -1.0), (0.3827, 0.9239, 1.0), (0.5556, 0.8315, -1.0), (0.5556, 0.8315, 1.0), (0.7071, 0.7071, -1.0), (0.7071, 0.7071, 1.0), (0.8315, 0.5556, -1.0), (0.8315, 0.5556, 1.0), (0.9239, 0.3827, -1.0), (0.9239, 0.3827, 1.0), (0.9808, 0.1951, -1.0), (0.9808, 0.1951, 1.0), (1.0, 7.55e-08, -1.0), (1.0, 7.55e-08, 1.0), (0.9808, -0.1951, -1.0), (0.9808, -0.1951, 1.0), (0.9239, -0.3827, -1.0), (0.9239, -0.3827, 1.0), (0.8315, -0.5556, -1.0), (0.8315, -0.5556, 1.0), (0.7071, -0.7071, -1.0), (0.7071, -0.7071, 1.0), (0.5556, -0.8315, -1.0), (0.5556, -0.8315, 1.0), (0.3827, -0.9239, -1.0), (0.3827, -0.9239, 1.0), (0.1951, -0.9808, -1.0), (0.1951, -0.9808, 1.0), (-3.258e-07, -1.0, -1.0), (-3.258e-07, -1.0, 1.0), (-0.1951, -0.9808, -1.0), (-0.1951, -0.9808, 1.0), (-0.3827, -0.9239, -1.0), (-0.3827, -0.9239, 1.0), (-0.5556, -0.8315, -1.0), (-0.5556, -0.8315, 1.0), (-0.7071, -0.7071, -1.0), (-0.7071, -0.7071, 1.0), (-0.8315, -0.5556, -1.0), (-0.8315, -0.5556, 1.0), (-0.9239, -0.3827, -1.0), (-0.9239, -0.3827, 1.0), (0.2, -0.5, -1.0), (0.2, -0.5, 1.0), (0.2, 9.656e-07, -1.0), (0.2, 9.656e-07, 1.0), (0.2, 0.5, -1.0), (0.2, 0.5, 1.0), (-0.9239, 0.3827, -1.0), (-0.9239, 0.3827, 1.0), (-0.8315, 0.5556, -1.0), (-0.8315, 0.5556, 1.0), (-0.7071, 0.7071, -1.0), (-0.7071, 0.7071, 1.0), (-0.5556, 0.8315, -1.0), (-0.5556, 0.8315, 1.0), (-0.3827, 0.9239, -1.0), (-0.3827, 0.9239, 1.0), (-0.1951, 0.9808, -1.0), (-0.1951, 0.9808, 1.0), (6.039, 0.5, 1.0), (6.039, -0.5, 1.0), (6.039, -0.5, -1.0), (6.039, 0.5, -1.0), (0.8552, 0.5, 1.0), (0.8552, -0.5, 1.0), (0.8552, -0.5, -1.0), (0.8552, 0.5, -1.0)], [], [(0, 1, 3, 2), (2, 3, 5, 4), (4, 5, 7, 6), (6, 7, 9, 8), (8, 9, 11, 10), (10, 11, 13, 12), (12, 13, 15, 14), (14, 15, 17, 16), (16, 17, 19, 18), (18, 19, 21, 20), (20, 21, 23, 22), (22, 23, 25, 24), (24, 25, 27, 26), (26, 27, 29, 28), (28, 29, 31, 30), (30, 31, 33, 32), (32, 33, 35, 34), (34, 35, 37, 36), (36, 37, 39, 38), (38, 39, 41, 40), (40, 41, 43, 42), (42, 43, 45, 44), (44, 45, 47, 46), (46, 47, 49, 48), (48, 49, 51, 50), (50, 51, 53, 52), (52, 53, 55, 54), (54, 55, 57, 56), (56, 57, 59, 58), (58, 59, 61, 60), (3, 1, 63, 61, 59, 57, 55, 53, 51, 49, 47, 45, 43, 41, 39, 37, 35, 33, 31, 29, 27, 25, 23, 21, 19, 17, 15, 13, 11, 9, 7, 5), (60, 61, 63, 62), (62, 63, 1, 0), (0, 2, 4, 6, 8, 10, 12, 14, 16, 18, 20, 22, 24, 26, 28, 30, 32, 34, 36, 38, 40, 42, 44, 46, 48, 50, 52, 54, 56, 58, 60, 62), (64, 65, 66, 67), (68, 71, 70, 69), (64, 68, 69, 65), (65, 69, 70, 66), (66, 70, 71, 67), (68, 64, 67, 71)])
me_cylinder.materials.append(mat_material_001)
me_cylinder.use_remesh_preserve_volume = False
me_cylinder.use_remesh_preserve_attributes = False
me_cylinder.use_mirror_vertex_groups = False
me_cylinder.update()
me_cube_002 = bpy.data.meshes.new('Cube.002')
me_cube_002.from_pydata([(-1.0, -1.0, -1.0), (-1.0, -1.0, 1.0), (-1.0, 1.0, -1.0), (-1.0, 1.0, 1.0), (1.0, -1.0, -1.0), (1.0, -1.0, 1.0), (1.0, 1.0, -1.0), (1.0, 1.0, 1.0), (0.0, 1.111, -3.655), (0.0, 1.111, 0.3445), (1.561, 1.09, -3.655), (1.561, 1.09, 0.3445), (3.061, 1.027, -3.655), (3.061, 1.027, 0.3445), (4.445, 0.9239, -3.655), (4.445, 0.9239, 0.3445), (5.657, 0.7857, -3.655), (5.657, 0.7857, 0.3445), (6.652, 0.6173, -3.655), (6.652, 0.6173, 0.3445), (7.391, 0.4252, -3.655), (7.391, 0.4252, 0.3445), (7.846, 0.2168, -3.655), (7.846, 0.2168, 0.3445), (8.0, 8.389e-08, -3.655), (8.0, 8.389e-08, 0.3445), (7.846, -0.2168, -3.655), (7.846, -0.2168, 0.3445), (7.391, -0.4252, -3.655), (7.391, -0.4252, 0.3445), (6.652, -0.6173, -3.655), (6.652, -0.6173, 0.3445), (5.657, -0.7857, -3.655), (5.657, -0.7857, 0.3445), (4.445, -0.9239, -3.655), (4.445, -0.9239, 0.3445), (3.061, -1.027, -3.655), (3.061, -1.027, 0.3445), (1.561, -1.09, -3.655), (1.561, -1.09, 0.3445), (-2.607e-06, -1.111, -3.655), (-2.607e-06, -1.111, 0.3445), (-1.561, -1.09, -3.655), (-1.561, -1.09, 0.3445), (-3.061, -1.027, -3.655), (-3.061, -1.027, 0.3445), (-4.445, -0.9239, -3.655), (-4.445, -0.9239, 0.3445), (-5.657, -0.7857, -3.655), (-5.657, -0.7857, 0.3445), (-6.652, -0.6173, -3.655), (-6.652, -0.6173, 0.3445), (-7.391, -0.4252, -3.655), (-7.391, -0.4252, 0.3445), (-7.846, -0.2168, -3.655), (-7.846, -0.2168, 0.3445), (-8.0, 1.073e-06, -3.655), (-8.0, 1.073e-06, 0.3445), (-7.846, 0.2168, -3.655), (-7.846, 0.2168, 0.3445), (-7.391, 0.4252, -3.655), (-7.391, 0.4252, 0.3445), (-6.652, 0.6173, -3.655), (-6.652, 0.6173, 0.3445), (-5.657, 0.7857, -3.655), (-5.657, 0.7857, 0.3445), (-4.445, 0.9239, -3.655), (-4.445, 0.9239, 0.3445), (-3.061, 1.027, -3.655), (-3.061, 1.027, 0.3445), (-1.561, 1.09, -3.655), (-1.561, 1.09, 0.3445), (0.0, 4.444, -7.452), (0.0, 4.444, -3.452), (6.243, 4.359, -7.452), (6.243, 4.359, -3.452), (12.25, 4.106, -7.452), (12.25, 4.106, -3.452), (17.78, 3.695, -7.452), (17.78, 3.695, -3.452), (22.63, 3.143, -7.452), (22.63, 3.143, -3.452), (26.61, 2.469, -7.452), (26.61, 2.469, -3.452), (29.56, 1.701, -7.452), (29.56, 1.701, -3.452), (31.39, 0.8671, -7.452), (31.39, 0.8671, -3.452), (32.0, 3.355e-07, -7.452), (32.0, 3.355e-07, -3.452), (31.39, -0.8671, -7.452), (31.39, -0.8671, -3.452), (29.56, -1.701, -7.452), (29.56, -1.701, -3.452), (26.61, -2.469, -7.452), (26.61, -2.469, -3.452), (22.63, -3.143, -7.452), (22.63, -3.143, -3.452), (17.78, -3.695, -7.452), (17.78, -3.695, -3.452), (12.25, -4.106, -7.452), (12.25, -4.106, -3.452), (6.243, -4.359, -7.452), (6.243, -4.359, -3.452), (-1.043e-05, -4.444, -7.452), (-1.043e-05, -4.444, -3.452), (-6.243, -4.359, -7.452), (-6.243, -4.359, -3.452), (-12.25, -4.106, -7.452), (-12.25, -4.106, -3.452), (-17.78, -3.695, -7.452), (-17.78, -3.695, -3.452), (-22.63, -3.143, -7.452), (-22.63, -3.143, -3.452), (-26.61, -2.469, -7.452), (-26.61, -2.469, -3.452), (-29.56, -1.701, -7.452), (-29.56, -1.701, -3.452), (-31.39, -0.8671, -7.452), (-31.39, -0.8671, -3.452), (-32.0, 4.292e-06, -7.452), (-32.0, 4.292e-06, -3.452), (-31.39, 0.8671, -7.452), (-31.39, 0.8671, -3.452), (-29.56, 1.701, -7.452), (-29.56, 1.701, -3.452), (-26.61, 2.469, -7.452), (-26.61, 2.469, -3.452), (-22.63, 3.143, -7.452), (-22.63, 3.143, -3.452), (-17.78, 3.695, -7.452), (-17.78, 3.695, -3.452), (-12.25, 4.106, -7.452), (-12.25, 4.106, -3.452), (-6.243, 4.359, -7.452), (-6.243, 4.359, -3.452)], [], [(0, 1, 3, 2), (2, 3, 7, 6), (6, 7, 5, 4), (4, 5, 1, 0), (2, 6, 4, 0), (7, 3, 1, 5), (8, 9, 11, 10), (10, 11, 13, 12), (12, 13, 15, 14), (14, 15, 17, 16), (16, 17, 19, 18), (18, 19, 21, 20), (20, 21, 23, 22), (22, 23, 25, 24), (24, 25, 27, 26), (26, 27, 29, 28), (28, 29, 31, 30), (30, 31, 33, 32), (32, 33, 35, 34), (34, 35, 37, 36), (36, 37, 39, 38), (38, 39, 41, 40), (40, 41, 43, 42), (42, 43, 45, 44), (44, 45, 47, 46), (46, 47, 49, 48), (48, 49, 51, 50), (50, 51, 53, 52), (52, 53, 55, 54), (54, 55, 57, 56), (56, 57, 59, 58), (58, 59, 61, 60), (60, 61, 63, 62), (62, 63, 65, 64), (64, 65, 67, 66), (66, 67, 69, 68), (11, 9, 71, 69, 67, 65, 63, 61, 59, 57, 55, 53, 51, 49, 47, 45, 43, 41, 39, 37, 35, 33, 31, 29, 27, 25, 23, 21, 19, 17, 15, 13), (68, 69, 71, 70), (70, 71, 9, 8), (8, 10, 12, 14, 16, 18, 20, 22, 24, 26, 28, 30, 32, 34, 36, 38, 40, 42, 44, 46, 48, 50, 52, 54, 56, 58, 60, 62, 64, 66, 68, 70), (72, 73, 75, 74), (74, 75, 77, 76), (76, 77, 79, 78), (78, 79, 81, 80), (80, 81, 83, 82), (82, 83, 85, 84), (84, 85, 87, 86), (86, 87, 89, 88), (88, 89, 91, 90), (90, 91, 93, 92), (92, 93, 95, 94), (94, 95, 97, 96), (96, 97, 99, 98), (98, 99, 101, 100), (100, 101, 103, 102), (102, 103, 105, 104), (104, 105, 107, 106), (106, 107, 109, 108), (108, 109, 111, 110), (110, 111, 113, 112), (112, 113, 115, 114), (114, 115, 117, 116), (116, 117, 119, 118), (118, 119, 121, 120), (120, 121, 123, 122), (122, 123, 125, 124), (124, 125, 127, 126), (126, 127, 129, 128), (128, 129, 131, 130), (130, 131, 133, 132), (75, 73, 135, 133, 131, 129, 127, 125, 123, 121, 119, 117, 115, 113, 111, 109, 107, 105, 103, 101, 99, 97, 95, 93, 91, 89, 87, 85, 83, 81, 79, 77), (132, 133, 135, 134), (134, 135, 73, 72), (72, 74, 76, 78, 80, 82, 84, 86, 88, 90, 92, 94, 96, 98, 100, 102, 104, 106, 108, 110, 112, 114, 116, 118, 120, 122, 124, 126, 128, 130, 132, 134)])
me_cube_002.use_remesh_preserve_volume = False
me_cube_002.use_remesh_preserve_attributes = False
me_cube_002.use_mirror_vertex_groups = False
me_cube_002.update()

# ---- objects
ob_cube_003 = bpy.data.objects.new('Cube.003', me_cube_003)
ob_cylinder_001 = bpy.data.objects.new('Cylinder.001', me_cylinder_001)
ob_cube_001 = bpy.data.objects.new('Cube.001', me_cube_001)
ob_cube = bpy.data.objects.new('Cube', me_cube)
ob_lamp = bpy.data.objects.new('Lamp', light_lamp)
ob_camera = bpy.data.objects.new('Camera', cam_camera)
ob_cylinder = bpy.data.objects.new('Cylinder', me_cylinder)
ob_cube_002 = bpy.data.objects.new('Cube.002', me_cube_002)

# ---- transforms, parenting, visibility, modifiers, constraints
ob_cube_003.location = (2.643, 4.641, 4.037)
ob_cube_003.rotation_euler = (-0.5236, 0.6109, 0.0)
ob_cube_003.scale = (0.03125, 0.225, 1.0)
ob_cube_003.lineart.crease_threshold = 0.0
ob_cylinder_001.location = (1.961, 0.09956, 3.605)
ob_cylinder_001.rotation_euler = (0.0, 2.094, 0.0)
ob_cylinder_001.scale = (1.0, 1.5, 0.25)
ob_cylinder_001.lineart.crease_threshold = 0.0
ob_cube_001.location = (-0.8219, 0.0, 3.544)
ob_cube_001.rotation_euler = (0.0, -0.6109, 0.0)
ob_cube_001.scale = (2.0, 4.0, 0.75)
ob_cube_001.lineart.crease_threshold = 0.0
ob_cube.location = (0.0, 0.0, 0.0)
ob_cube.scale = (2.0, 4.0, 2.0)
ob_cube.lock_rotations_4d = False
ob_cube.empty_display_type = 'ARROWS'
ob_cube.lineart.crease_threshold = 0.0
ob_lamp.location = (4.076, 1.005, 5.904)
ob_lamp.rotation_euler = (0.6503, 0.05522, 1.866)
ob_lamp.lock_rotations_4d = False
ob_lamp.empty_display_type = 'ARROWS'
ob_lamp.color = (0.0, 0.0, 0.0, 0.0)
ob_lamp.lineart.crease_threshold = 0.0
ob_camera.location = (7.481, -6.508, 5.344)
ob_camera.rotation_euler = (1.109, 0.0, 0.8149)
ob_camera.lock_rotations_4d = False
ob_camera.empty_display_type = 'ARROWS'
ob_camera.color = (0.0, 0.0, 0.0, 0.0)
ob_camera.display_type = 'WIRE'
ob_camera.lineart.crease_threshold = 0.0
ob_cylinder.location = (2.133, -3.92, 4.222)
ob_cylinder.rotation_euler = (0.0, 2.042, -0.7854)
ob_cylinder.scale = (0.7565, 0.9079, 0.1513)
ob_cylinder.lineart.crease_threshold = 0.0
ob_cube_002.location = (0.0, -4.918, 2.98)
ob_cube_002.rotation_euler = (1.047, 0.0, 0.0)
ob_cube_002.scale = (0.03125, 0.225, 1.0)
ob_cube_002.lineart.crease_threshold = 0.0

# ---- collection membership
col_collection_1.objects.link(ob_cube_003)
col_collection_1.objects.link(ob_cylinder_001)
col_collection_1.objects.link(ob_cube_001)
col_collection_1.objects.link(ob_cube)
col_collection_1.objects.link(ob_lamp)
col_collection_1.objects.link(ob_camera)
col_collection_1.objects.link(ob_cylinder)
col_collection_1.objects.link(ob_cube_002)

# ---- scene / render settings (as saved in the file)
scene.camera = ob_camera
scene.frame_start = 1; scene.frame_end = 250; scene.frame_set(4)
scene.render.engine = 'BLENDER_EEVEE_NEXT'
scene.render.resolution_percentage = 50
scene.render.dither_intensity = 0.0
scene.cycles.use_denoising = False
scene.cycles.samples = 128
scene.cycles.sampling_pattern = 'TABULATED_SOBOL'
scene.cycles.use_adaptive_sampling = False
scene.cycles.use_light_tree = False
scene.cycles.blur_glossy = 0.0
scene.cycles.sample_clamp_indirect = 0.0
scene.view_settings.view_transform = 'Standard'
bpy.context.view_layer.update()
